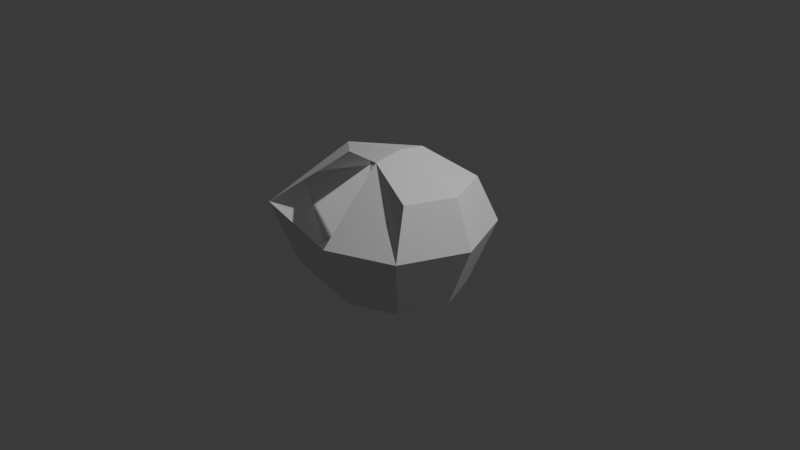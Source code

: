 # Source: carrier-ship.blend  (saved by Blender 5.0.118; exported with 4.5.12 LTS)
import bpy
from mathutils import Matrix  # noqa: F401  (used for matrix-valued properties, if any)

bpy.ops.wm.read_factory_settings(use_empty=True)
scene = bpy.context.scene
scene.name = 'Scene'

# ---- collections
col_collection = bpy.data.collections.new('Collection'); scene.collection.children.link(col_collection)

# ---- world
world_world = bpy.data.worlds.new('World'); scene.world = world_world
world_world.use_nodes = True; world_world.node_tree.nodes.clear()
_N = world_world.node_tree.nodes; _L = world_world.node_tree.links
n0 = _N.new('ShaderNodeOutputWorld'); n0.name = 'World Output'; n0.location = (200, 100)
n1 = _N.new('ShaderNodeBackground'); n1.name = 'Background'; n1.location = (-200, 100)
n1.inputs[0].default_value = (0.05088, 0.05088, 0.05088, 1.0)
_L.new(n1.outputs[0], n0.inputs[0])
n0.is_active_output = True
world_world.color = (0.05088, 0.05088, 0.05088)
world_world.sun_shadow_jitter_overblur = 0.0

# ---- cameras
cam_camera = bpy.data.cameras.new('Camera')
cam_camera.clip_end = 100.0
cam_camera.ortho_scale = 7.314

# ---- lights
light_light = bpy.data.lights.new('Light', 'POINT')
light_light.energy = 1000.0
light_light.shadow_soft_size = 0.1

# ---- meshes
me_sphere = bpy.data.meshes.new('Sphere')
me_sphere.from_pydata([(0.006473, 1.108e-08, 0.7566), (0.006473, 0.3129, 0.7098), (0.0, 1.0, 0.0), (0.0, 0.7071, -0.7071), (0.0, 0.0, -1.0), (0.5938, 0.5, 0.5132), (0.7071, 0.7071, 0.0), (0.5, 0.5, -0.7071), (0.8009, 0.0, 0.5132), (1.0, 0.0, 0.0), (0.7071, 0.0, -0.7071), (0.5938, -0.5, 0.5132), (0.7071, -0.7071, 0.0), (0.5, -0.5, -0.7071), (0.006473, -0.3129, 0.7098), (0.0, -1.0, 0.0), (0.0, -0.7071, -0.7071), (-0.5615, -0.1636, 0.6154), (-1.233, -0.7071, 0.0), (-1.026, -0.5, -0.7071), (-0.7686, 0.0, 0.6154), (-1.526, 0.0, 0.0), (-1.233, 0.0, -0.7071), (-0.5615, 0.1636, 0.6154), (-1.233, 0.7071, 0.0), (-1.026, 0.5, -0.7071)], [], [(3, 2, 6, 7), (1, 0, 5), (4, 3, 7), (2, 1, 5, 6), (7, 6, 9, 10), (5, 0, 8), (4, 7, 10), (6, 5, 8, 9), (10, 9, 12, 13), (8, 0, 11), (4, 10, 13), (9, 8, 11, 12), (13, 12, 15, 16), (11, 0, 14), (4, 13, 16), (12, 11, 14, 15), (16, 15, 18, 19), (4, 16, 19), (4, 19, 22), (18, 17, 20, 21), (19, 18, 21, 22), (4, 22, 25), (21, 20, 23, 24), (22, 21, 24, 25), (0, 20, 17, 14), (4, 25, 3), (0, 1, 23, 20), (25, 24, 2, 3)])
_uv = me_sphere.uv_layers.new(name='UVMap')
_uv.uv.foreach_set('vector', [0.75, 0.25, 0.75, 0.5, 0.625, 0.5, 0.625, 0.25, 0.75, 0.75, 0.6875, 1.0, 0.625, 0.75, 0.6875, 0.0, 0.75, 0.25, 0.625, 0.25, 0.75, 0.5, 0.75, 0.75, 0.625, 0.75, 0.625, 0.5, 0.625, 0.25, 0.625, 0.5, 0.5, 0.5, 0.5, 0.25, 0.625, 0.75, 0.5625, 1.0, 0.5, 0.75, 0.5625, 0.0, 0.625, 0.25, 0.5, 0.25, 0.625, 0.5, 0.625, 0.75, 0.5, 0.75, 0.5, 0.5, 0.5, 0.25, 0.5, 0.5, 0.375, 0.5, 0.375, 0.25, 0.5, 0.75, 0.4375, 1.0, 0.375, 0.75, 0.4375, 0.0, 0.5, 0.25, 0.375, 0.25, 0.5, 0.5, 0.5, 0.75, 0.375, 0.75, 0.375, 0.5, 0.375, 0.25, 0.375, 0.5, 0.25, 0.5, 0.25, 0.25, 0.375, 0.75, 0.3125, 1.0, 0.25, 0.75, 0.3125, 0.0, 0.375, 0.25, 0.25, 0.25, 0.375, 0.5, 0.375, 0.75, 0.25, 0.75, 0.25, 0.5, 0.25, 0.25, 0.25, 0.5, 0.125, 0.5, 0.125, 0.25, 0.1875, 0.0, 0.25, 0.25, 0.125, 0.25, 0.0625, 0.0, 0.125, 0.25, 0.0, 0.25, 0.125, 0.5, 0.125, 0.75, 0.0, 0.75, 0.0, 0.5, 0.125, 0.25, 0.125, 0.5, 0.0, 0.5, 0.0, 0.25, 0.9375, 0.0, 1.0, 0.25, 0.875, 0.25, 1.0, 0.5, 1.0, 0.75, 0.875, 0.75, 0.875, 0.5, 1.0, 0.25, 1.0, 0.5, 0.875, 0.5, 0.875, 0.25, 0.0625, 1.0, 0.0, 0.75, 0.125, 0.75, 0.25, 0.75, 0.8125, 0.0, 0.875, 0.25, 0.75, 0.25, 0.8125, 1.0, 0.75, 0.75, 0.875, 0.75, 1.0, 0.75, 0.875, 0.25, 0.875, 0.5, 0.75, 0.5, 0.75, 0.25])
me_sphere.update()

# ---- objects
ob_light = bpy.data.objects.new('Light', light_light)
ob_camera = bpy.data.objects.new('Camera', cam_camera)
ob_sphere = bpy.data.objects.new('Sphere', me_sphere)

# ---- transforms, parenting, visibility, modifiers, constraints
ob_light.location = (4.076, 1.005, 5.904)
ob_light.rotation_euler = (0.6503, 0.05522, 1.866)
ob_light.lock_rotations_4d = False
ob_light.empty_display_type = 'ARROWS'
ob_light.color = (0.0, 0.0, 0.0, 0.0)
ob_light.lineart.crease_threshold = 0.0
ob_camera.location = (7.359, -6.926, 4.958)
ob_camera.rotation_euler = (1.109, 0.0, 0.8149)
ob_camera.lock_rotations_4d = False
ob_camera.empty_display_type = 'ARROWS'
ob_camera.color = (0.0, 0.0, 0.0, 0.0)
ob_camera.display_type = 'WIRE'
ob_camera.lineart.crease_threshold = 0.0
ob_sphere.location = (0.0, 0.0, 0.0)

# ---- collection membership
col_collection.objects.link(ob_light)
col_collection.objects.link(ob_camera)
col_collection.objects.link(ob_sphere)

# ---- scene / render settings (as saved in the file)
scene.camera = ob_camera
scene.frame_start = 1; scene.frame_end = 250; scene.frame_set(1)
scene.render.engine = 'BLENDER_EEVEE_NEXT'
scene.render.bake_bias = 0.0
scene.render.bake_samples = 0
scene.cycles.sampling_pattern = 'TABULATED_SOBOL'
scene.eevee.use_volume_custom_range = False
bpy.context.view_layer.update()
